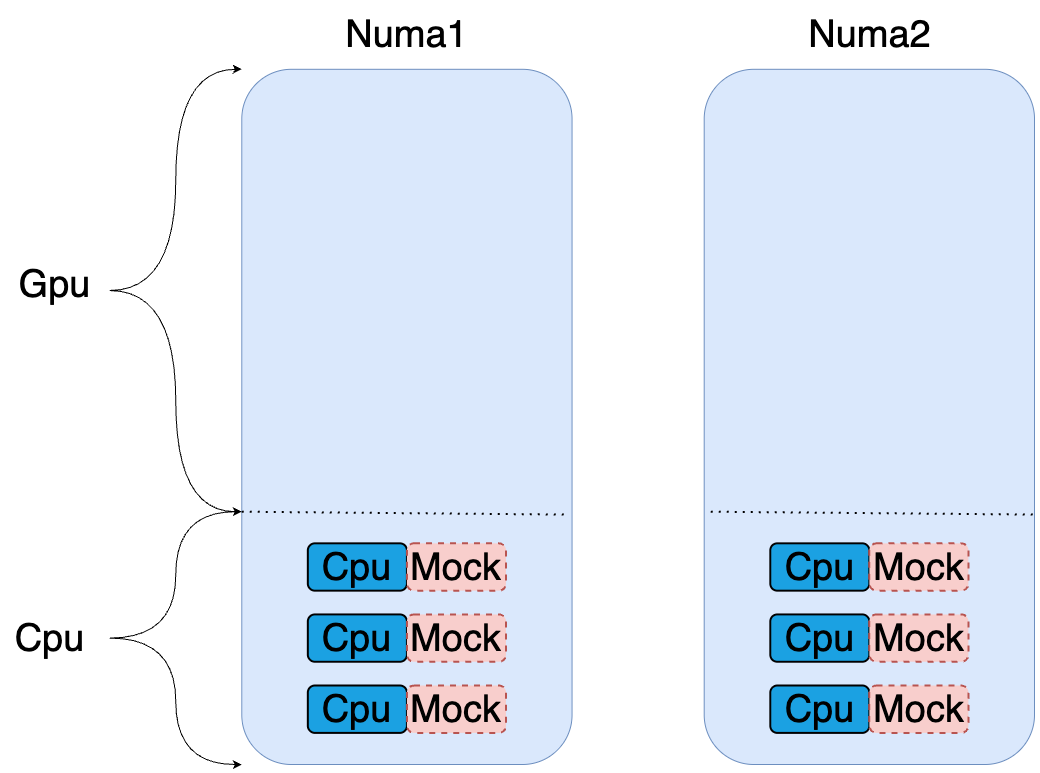

The diagram above was exported from draw.io. Its source (the exported page's mxGraphModel, read from the mxfile embedded in the PNG):
<mxGraphModel dx="1684" dy="1285" grid="1" gridSize="10" guides="1" tooltips="1" connect="1" arrows="1" fold="1" page="1" pageScale="1" pageWidth="827" pageHeight="1169" math="0" shadow="0">
  <root>
    <mxCell id="0" />
    <mxCell id="1" parent="0" />
    <mxCell id="WqddyQnMF0710mjeki7z-1" value="" style="rounded=1;whiteSpace=wrap;html=1;textShadow=0;fillColor=#dae8fc;strokeColor=#6c8ebf;fontSize=38;" vertex="1" parent="1">
      <mxGeometry x="387.27272727272725" y="364.8" width="330.3030303030303" height="695.1999999999999" as="geometry" />
    </mxCell>
    <mxCell id="WqddyQnMF0710mjeki7z-2" value="Cpu" style="rounded=1;whiteSpace=wrap;html=1;strokeWidth=2;fillWeight=4;hachureGap=8;hachureAngle=45;fillColor=#1ba1e2;fontSize=38;" vertex="1" parent="1">
      <mxGeometry x="453.3333333333333" y="838.8" width="99.09090909090908" height="47.4" as="geometry" />
    </mxCell>
    <mxCell id="WqddyQnMF0710mjeki7z-3" value="Mock" style="rounded=1;whiteSpace=wrap;html=1;strokeWidth=2;fillWeight=4;hachureGap=8;hachureAngle=45;fillColor=#f8cecc;strokeColor=#b85450;dashed=1;fontSize=38;" vertex="1" parent="1">
      <mxGeometry x="552.4242424242424" y="838.8" width="99.09090909090908" height="47.4" as="geometry" />
    </mxCell>
    <mxCell id="WqddyQnMF0710mjeki7z-4" value="Numa1" style="text;html=1;align=center;verticalAlign=middle;resizable=0;points=[];autosize=1;strokeColor=none;fillColor=none;fontSize=38;" vertex="1" parent="1">
      <mxGeometry x="477.4233333333333" y="300" width="150" height="60" as="geometry" />
    </mxCell>
    <mxCell id="WqddyQnMF0710mjeki7z-5" value="" style="rounded=1;whiteSpace=wrap;html=1;textShadow=0;fillColor=#dae8fc;strokeColor=#6c8ebf;fontSize=38;" vertex="1" parent="1">
      <mxGeometry x="849.6969696969697" y="364.8" width="330.3030303030303" height="695.1999999999999" as="geometry" />
    </mxCell>
    <mxCell id="WqddyQnMF0710mjeki7z-6" value="Numa2" style="text;html=1;align=center;verticalAlign=middle;resizable=0;points=[];autosize=1;strokeColor=none;fillColor=none;fontSize=38;" vertex="1" parent="1">
      <mxGeometry x="939.8475757575758" y="300" width="150" height="60" as="geometry" />
    </mxCell>
    <mxCell id="WqddyQnMF0710mjeki7z-7" value="" style="endArrow=none;dashed=1;html=1;dashPattern=1 3;strokeWidth=2;rounded=0;entryX=0.98;entryY=0.686;entryDx=0;entryDy=0;entryPerimeter=0;fontSize=38;" edge="1" parent="1">
      <mxGeometry width="50" height="50" relative="1" as="geometry">
        <mxPoint x="387.27272727272725" y="807.1999999999999" as="sourcePoint" />
        <mxPoint x="710.969696969697" y="810.1072000000003" as="targetPoint" />
      </mxGeometry>
    </mxCell>
    <mxCell id="WqddyQnMF0710mjeki7z-8" value="" style="endArrow=none;dashed=1;html=1;dashPattern=1 3;strokeWidth=2;rounded=0;entryX=0.98;entryY=0.686;entryDx=0;entryDy=0;entryPerimeter=0;fontSize=38;" edge="1" parent="1">
      <mxGeometry width="50" height="50" relative="1" as="geometry">
        <mxPoint x="856.3030303030304" y="807.1999999999999" as="sourcePoint" />
        <mxPoint x="1180" y="810.1072000000003" as="targetPoint" />
      </mxGeometry>
    </mxCell>
    <mxCell id="WqddyQnMF0710mjeki7z-9" value="Cpu" style="text;html=1;align=center;verticalAlign=middle;resizable=0;points=[];autosize=1;strokeColor=none;fillColor=none;fontSize=38;" vertex="1" parent="1">
      <mxGeometry x="150" y="903.5999999999999" width="90" height="60" as="geometry" />
    </mxCell>
    <mxCell id="WqddyQnMF0710mjeki7z-10" value="Gpu" style="text;html=1;align=center;verticalAlign=middle;resizable=0;points=[];autosize=1;strokeColor=none;fillColor=none;fontSize=38;" vertex="1" parent="1">
      <mxGeometry x="150" y="549.9999999999999" width="100" height="60" as="geometry" />
    </mxCell>
    <mxCell id="WqddyQnMF0710mjeki7z-11" value="" style="group;fontSize=38;" vertex="1" connectable="0" parent="1">
      <mxGeometry x="255.15151515151516" y="807.1999999999999" width="132.12121212121212" height="252.79999999999998" as="geometry" />
    </mxCell>
    <mxCell id="WqddyQnMF0710mjeki7z-12" value="" style="edgeStyle=orthogonalEdgeStyle;orthogonalLoop=1;jettySize=auto;html=1;rounded=0;curved=1;fontSize=38;" edge="1" parent="WqddyQnMF0710mjeki7z-11">
      <mxGeometry width="80" relative="1" as="geometry">
        <mxPoint y="126.39999999999999" as="sourcePoint" />
        <mxPoint x="132.12121212121212" as="targetPoint" />
        <Array as="points">
          <mxPoint x="66.06060606060606" y="126.39999999999999" />
          <mxPoint x="66.06060606060606" />
        </Array>
      </mxGeometry>
    </mxCell>
    <mxCell id="WqddyQnMF0710mjeki7z-13" value="" style="edgeStyle=orthogonalEdgeStyle;orthogonalLoop=1;jettySize=auto;html=1;rounded=0;curved=1;fontSize=38;" edge="1" parent="WqddyQnMF0710mjeki7z-11">
      <mxGeometry width="80" relative="1" as="geometry">
        <mxPoint y="126.39999999999999" as="sourcePoint" />
        <mxPoint x="132.12121212121212" y="252.79999999999998" as="targetPoint" />
        <Array as="points">
          <mxPoint x="66.06060606060606" y="126.39999999999999" />
          <mxPoint x="66.06060606060606" y="252.79999999999998" />
        </Array>
      </mxGeometry>
    </mxCell>
    <mxCell id="WqddyQnMF0710mjeki7z-14" value="" style="group;fontSize=38;" vertex="1" connectable="0" parent="1">
      <mxGeometry x="255.15151515151516" y="364.8" width="132.12121212121212" height="442.4" as="geometry" />
    </mxCell>
    <mxCell id="WqddyQnMF0710mjeki7z-15" value="" style="edgeStyle=orthogonalEdgeStyle;orthogonalLoop=1;jettySize=auto;html=1;rounded=0;curved=1;fontSize=38;" edge="1" parent="WqddyQnMF0710mjeki7z-14">
      <mxGeometry width="80" relative="1" as="geometry">
        <mxPoint y="221.2" as="sourcePoint" />
        <mxPoint x="132.12121212121212" as="targetPoint" />
        <Array as="points">
          <mxPoint x="66.06060606060606" y="221.2" />
          <mxPoint x="66.06060606060606" />
        </Array>
      </mxGeometry>
    </mxCell>
    <mxCell id="WqddyQnMF0710mjeki7z-16" value="" style="edgeStyle=orthogonalEdgeStyle;orthogonalLoop=1;jettySize=auto;html=1;rounded=0;curved=1;fontSize=38;" edge="1" parent="WqddyQnMF0710mjeki7z-14">
      <mxGeometry width="80" relative="1" as="geometry">
        <mxPoint y="221.2" as="sourcePoint" />
        <mxPoint x="132.12121212121212" y="442.4" as="targetPoint" />
        <Array as="points">
          <mxPoint x="66.06060606060606" y="221.2" />
          <mxPoint x="66.06060606060606" y="442.4" />
        </Array>
      </mxGeometry>
    </mxCell>
    <mxCell id="WqddyQnMF0710mjeki7z-17" value="Cpu" style="rounded=1;whiteSpace=wrap;html=1;strokeWidth=2;fillWeight=4;hachureGap=8;hachureAngle=45;fillColor=#1ba1e2;fontSize=38;" vertex="1" parent="1">
      <mxGeometry x="453.3333333333333" y="909.9" width="99.09090909090908" height="47.4" as="geometry" />
    </mxCell>
    <mxCell id="WqddyQnMF0710mjeki7z-18" value="Mock" style="rounded=1;whiteSpace=wrap;html=1;strokeWidth=2;fillWeight=4;hachureGap=8;hachureAngle=45;fillColor=#f8cecc;strokeColor=#b85450;dashed=1;fontSize=38;" vertex="1" parent="1">
      <mxGeometry x="552.4242424242424" y="909.9" width="99.09090909090908" height="47.4" as="geometry" />
    </mxCell>
    <mxCell id="WqddyQnMF0710mjeki7z-19" value="Cpu" style="rounded=1;whiteSpace=wrap;html=1;strokeWidth=2;fillWeight=4;hachureGap=8;hachureAngle=45;fillColor=#1ba1e2;fontSize=38;" vertex="1" parent="1">
      <mxGeometry x="453.3333333333333" y="981" width="99.09090909090908" height="47.4" as="geometry" />
    </mxCell>
    <mxCell id="WqddyQnMF0710mjeki7z-20" value="Mock" style="rounded=1;whiteSpace=wrap;html=1;strokeWidth=2;fillWeight=4;hachureGap=8;hachureAngle=45;fillColor=#f8cecc;strokeColor=#b85450;dashed=1;fontSize=38;" vertex="1" parent="1">
      <mxGeometry x="552.4242424242424" y="981" width="99.09090909090908" height="47.4" as="geometry" />
    </mxCell>
    <mxCell id="WqddyQnMF0710mjeki7z-21" value="Cpu" style="rounded=1;whiteSpace=wrap;html=1;strokeWidth=2;fillWeight=4;hachureGap=8;hachureAngle=45;fillColor=#1ba1e2;fontSize=38;" vertex="1" parent="1">
      <mxGeometry x="915.7575757575758" y="838.8" width="99.09090909090908" height="47.4" as="geometry" />
    </mxCell>
    <mxCell id="WqddyQnMF0710mjeki7z-22" value="Mock" style="rounded=1;whiteSpace=wrap;html=1;strokeWidth=2;fillWeight=4;hachureGap=8;hachureAngle=45;fillColor=#f8cecc;strokeColor=#b85450;dashed=1;fontSize=38;" vertex="1" parent="1">
      <mxGeometry x="1014.8484848484848" y="838.8" width="99.09090909090908" height="47.4" as="geometry" />
    </mxCell>
    <mxCell id="WqddyQnMF0710mjeki7z-23" value="Cpu" style="rounded=1;whiteSpace=wrap;html=1;strokeWidth=2;fillWeight=4;hachureGap=8;hachureAngle=45;fillColor=#1ba1e2;fontSize=38;" vertex="1" parent="1">
      <mxGeometry x="915.7575757575758" y="909.9" width="99.09090909090908" height="47.4" as="geometry" />
    </mxCell>
    <mxCell id="WqddyQnMF0710mjeki7z-24" value="Mock" style="rounded=1;whiteSpace=wrap;html=1;strokeWidth=2;fillWeight=4;hachureGap=8;hachureAngle=45;fillColor=#f8cecc;strokeColor=#b85450;dashed=1;fontSize=38;" vertex="1" parent="1">
      <mxGeometry x="1014.8484848484848" y="909.9" width="99.09090909090908" height="47.4" as="geometry" />
    </mxCell>
    <mxCell id="WqddyQnMF0710mjeki7z-25" value="Cpu" style="rounded=1;whiteSpace=wrap;html=1;strokeWidth=2;fillWeight=4;hachureGap=8;hachureAngle=45;fillColor=#1ba1e2;fontSize=38;" vertex="1" parent="1">
      <mxGeometry x="915.7575757575758" y="981" width="99.09090909090908" height="47.4" as="geometry" />
    </mxCell>
    <mxCell id="WqddyQnMF0710mjeki7z-26" value="Mock" style="rounded=1;whiteSpace=wrap;html=1;strokeWidth=2;fillWeight=4;hachureGap=8;hachureAngle=45;fillColor=#f8cecc;strokeColor=#b85450;dashed=1;fontSize=38;" vertex="1" parent="1">
      <mxGeometry x="1014.8484848484848" y="981" width="99.09090909090908" height="47.4" as="geometry" />
    </mxCell>
  </root>
</mxGraphModel>